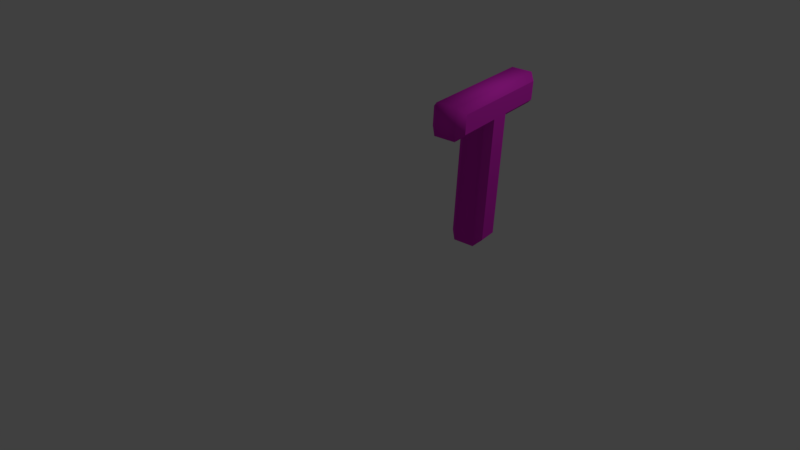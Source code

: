 # Source: T.blend  (saved by Blender 2.79.0; exported with 4.5.12 LTS)
import bpy
from mathutils import Matrix  # noqa: F401  (used for matrix-valued properties, if any)

bpy.ops.wm.read_factory_settings(use_empty=True)
scene = bpy.context.scene
scene.name = 'Scene'

# ---- collections
col_collection_1 = bpy.data.collections.new('Collection 1'); scene.collection.children.link(col_collection_1)

# ---- materials (node trees are filled in below, after node groups)
mat_material_001 = bpy.data.materials.new('Material.001')
mat_material_001.alpha_threshold = 0.0
mat_material_001.use_transparent_shadow = False
mat_material_001.diffuse_color = (0.8, 0.02962, 0.6619, 1.0)
mat_material_001.roughness = 0.5

# ---- material node trees

# ---- world
world_world = bpy.data.worlds.new('World'); scene.world = world_world
world_world.color = (0.05088, 0.05088, 0.05088)
world_world.use_sun_shadow = False
world_world.sun_shadow_jitter_overblur = 0.0
world_world.cycles.sampling_method = 'MANUAL'

# ---- cameras
cam_camera = bpy.data.cameras.new('Camera')
cam_camera.clip_end = 100.0
cam_camera.lens = 35.0
cam_camera.sensor_width = 32.0
cam_camera.sensor_height = 18.0
cam_camera.ortho_scale = 7.314
cam_camera.dof.focus_distance = 0.0
cam_camera.dof.aperture_fstop = 128.0

# ---- lights
light_lamp = bpy.data.lights.new('Lamp', 'POINT')
light_lamp.transmission_factor = 0.0
light_lamp.cutoff_distance = 30.0
light_lamp.energy = 100.0
light_lamp.shadow_buffer_clip_start = 1.001
light_lamp.shadow_soft_size = 0.1
light_lamp.shadow_maximum_resolution = 0.006
light_lamp.use_absolute_resolution = True

# ---- curves / text
txt_text = bpy.data.curves.new('Text', 'FONT')
txt_text.dimensions = '2D'
txt_text.body = 'T'
txt_text.materials.append(mat_material_001)
txt_text.use_path_clamp = True
txt_text.bevel_resolution = 0
txt_text.extrude = 0.05
txt_text.bevel_depth = 0.03

# ---- objects
ob_text = bpy.data.objects.new('Text', txt_text)
ob_lamp = bpy.data.objects.new('Lamp', light_lamp)
ob_camera = bpy.data.objects.new('Camera', cam_camera)

# ---- transforms, parenting, visibility, modifiers, constraints
ob_text.location = (1.919, -0.7335, 1.0)
ob_text.rotation_euler = (1.626, -0.0, 1.762)
ob_text.scale = (2.342, 2.342, 2.342)
ob_text.lineart.crease_threshold = 0.0
ob_lamp.location = (4.076, 1.005, 5.904)
ob_lamp.rotation_euler = (0.6503, 0.05522, 1.866)
ob_lamp.lock_rotations_4d = False
ob_lamp.empty_display_type = 'ARROWS'
ob_lamp.color = (0.0, 0.0, 0.0, 0.0)
ob_lamp.lineart.crease_threshold = 0.0
ob_camera.location = (7.481, -6.508, 5.344)
ob_camera.rotation_euler = (1.109, 0.0, 0.8149)
ob_camera.lock_rotations_4d = False
ob_camera.empty_display_type = 'ARROWS'
ob_camera.color = (0.0, 0.0, 0.0, 0.0)
ob_camera.display_type = 'WIRE'
ob_camera.lineart.crease_threshold = 0.0

# ---- collection membership
col_collection_1.objects.link(ob_text)
col_collection_1.objects.link(ob_lamp)
col_collection_1.objects.link(ob_camera)

# ---- scene / render settings (as saved in the file)
scene.camera = ob_camera
scene.frame_start = 1; scene.frame_end = 250; scene.frame_set(1)
scene.render.engine = 'BLENDER_EEVEE_NEXT'
scene.render.resolution_percentage = 50
scene.render.dither_intensity = 0.0
scene.cycles.use_denoising = False
scene.cycles.samples = 128
scene.cycles.sampling_pattern = 'TABULATED_SOBOL'
scene.cycles.use_adaptive_sampling = False
scene.cycles.use_light_tree = False
scene.cycles.blur_glossy = 0.0
scene.cycles.sample_clamp_indirect = 0.0
scene.view_settings.view_transform = 'Standard'
bpy.context.view_layer.update()
